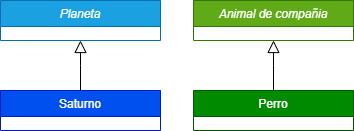

The diagram above was exported from draw.io. Its source (the exported page's mxGraphModel, read from the mxfile embedded in the PNG):
<mxGraphModel dx="868" dy="450" grid="1" gridSize="10" guides="1" tooltips="1" connect="1" arrows="1" fold="1" page="1" pageScale="1" pageWidth="827" pageHeight="1169" math="0" shadow="0">
  <root>
    <mxCell id="WIyWlLk6GJQsqaUBKTNV-0" />
    <mxCell id="WIyWlLk6GJQsqaUBKTNV-1" parent="WIyWlLk6GJQsqaUBKTNV-0" />
    <mxCell id="zkfFHV4jXpPFQw0GAbJ--0" value="Planeta" style="swimlane;fontStyle=2;align=center;verticalAlign=top;childLayout=stackLayout;horizontal=1;startSize=26;horizontalStack=0;resizeParent=1;resizeLast=0;collapsible=1;marginBottom=0;rounded=0;shadow=0;strokeWidth=1;fillColor=#1ba1e2;strokeColor=#006EAF;fontColor=#ffffff;" parent="WIyWlLk6GJQsqaUBKTNV-1" vertex="1">
      <mxGeometry x="221" y="110" width="160" height="40" as="geometry">
        <mxRectangle x="230" y="140" width="160" height="26" as="alternateBounds" />
      </mxGeometry>
    </mxCell>
    <mxCell id="zkfFHV4jXpPFQw0GAbJ--6" value="Saturno" style="swimlane;fontStyle=0;align=center;verticalAlign=top;childLayout=stackLayout;horizontal=1;startSize=26;horizontalStack=0;resizeParent=1;resizeLast=0;collapsible=1;marginBottom=0;rounded=0;shadow=0;strokeWidth=1;fillColor=#0050ef;fontColor=#ffffff;strokeColor=#001DBC;" parent="WIyWlLk6GJQsqaUBKTNV-1" vertex="1">
      <mxGeometry x="221" y="200" width="160" height="40" as="geometry">
        <mxRectangle x="130" y="380" width="160" height="26" as="alternateBounds" />
      </mxGeometry>
    </mxCell>
    <mxCell id="zkfFHV4jXpPFQw0GAbJ--12" value="" style="endArrow=block;endSize=10;endFill=0;shadow=0;strokeWidth=1;rounded=0;edgeStyle=elbowEdgeStyle;elbow=vertical;" parent="WIyWlLk6GJQsqaUBKTNV-1" source="zkfFHV4jXpPFQw0GAbJ--6" target="zkfFHV4jXpPFQw0GAbJ--0" edge="1">
      <mxGeometry width="160" relative="1" as="geometry">
        <mxPoint x="200" y="203" as="sourcePoint" />
        <mxPoint x="200" y="203" as="targetPoint" />
      </mxGeometry>
    </mxCell>
    <mxCell id="AjshXPeZUCu4cR2TAn80-0" value="Animal de compañia" style="swimlane;fontStyle=2;align=center;verticalAlign=top;childLayout=stackLayout;horizontal=1;startSize=26;horizontalStack=0;resizeParent=1;resizeLast=0;collapsible=1;marginBottom=0;rounded=0;shadow=0;strokeWidth=1;fillColor=#60a917;fontColor=#ffffff;strokeColor=#2D7600;" parent="WIyWlLk6GJQsqaUBKTNV-1" vertex="1">
      <mxGeometry x="414" y="110" width="160" height="40" as="geometry">
        <mxRectangle x="230" y="140" width="160" height="26" as="alternateBounds" />
      </mxGeometry>
    </mxCell>
    <mxCell id="AjshXPeZUCu4cR2TAn80-1" value="Perro" style="swimlane;fontStyle=0;align=center;verticalAlign=top;childLayout=stackLayout;horizontal=1;startSize=26;horizontalStack=0;resizeParent=1;resizeLast=0;collapsible=1;marginBottom=0;rounded=0;shadow=0;strokeWidth=1;fillColor=#008a00;fontColor=#ffffff;strokeColor=#005700;" parent="WIyWlLk6GJQsqaUBKTNV-1" vertex="1">
      <mxGeometry x="414" y="200" width="160" height="40" as="geometry">
        <mxRectangle x="130" y="380" width="160" height="26" as="alternateBounds" />
      </mxGeometry>
    </mxCell>
    <mxCell id="AjshXPeZUCu4cR2TAn80-2" value="" style="endArrow=block;endSize=10;endFill=0;shadow=0;strokeWidth=1;rounded=0;edgeStyle=elbowEdgeStyle;elbow=vertical;" parent="WIyWlLk6GJQsqaUBKTNV-1" source="AjshXPeZUCu4cR2TAn80-1" target="AjshXPeZUCu4cR2TAn80-0" edge="1">
      <mxGeometry width="160" relative="1" as="geometry">
        <mxPoint x="393" y="203" as="sourcePoint" />
        <mxPoint x="393" y="203" as="targetPoint" />
      </mxGeometry>
    </mxCell>
  </root>
</mxGraphModel>